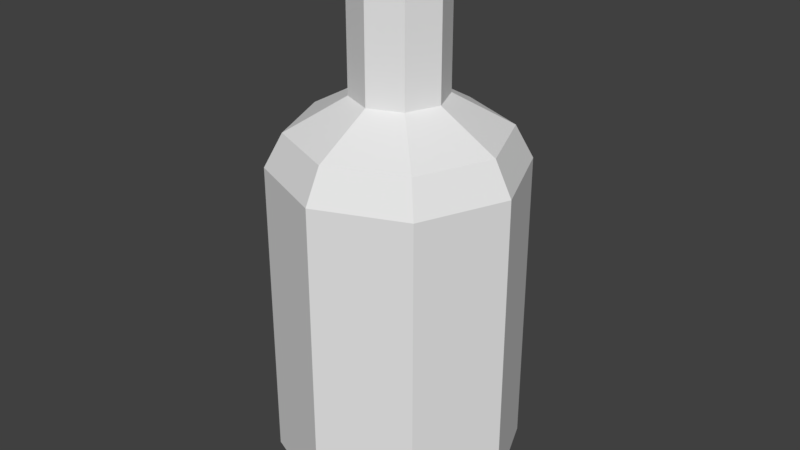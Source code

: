 # Source: powerups.blend  (saved by Blender 2.77.0; exported with 4.5.12 LTS)
import bpy
from mathutils import Matrix  # noqa: F401  (used for matrix-valued properties, if any)

bpy.ops.wm.read_factory_settings(use_empty=True)
scene = bpy.context.scene
scene.name = 'Scene'

# ---- collections
col_collection_1 = bpy.data.collections.new('Collection 1'); scene.collection.children.link(col_collection_1)

# ---- world
world_world = bpy.data.worlds.new('World'); scene.world = world_world
world_world.color = (0.05088, 0.05088, 0.05088)
world_world.use_sun_shadow = False
world_world.sun_shadow_jitter_overblur = 0.0
world_world.cycles.sampling_method = 'MANUAL'

# ---- meshes
me_cylinder = bpy.data.meshes.new('Cylinder')
me_cylinder.from_pydata([(-0.0006447, 0.4076, -0.07088), (-0.0006448, 0.4076, -1.092), (-0.2889, 0.2882, -0.07088), (-0.2889, 0.2882, -1.092), (-0.4083, 1.228e-09, -0.07088), (-0.4083, 2.757e-07, -1.092), (-0.2889, -0.2882, -0.07088), (-0.2889, -0.2882, -1.092), (-0.0006447, -0.4076, -0.07088), (-0.0006447, -0.4076, -1.092), (0.2876, -0.2882, -0.07088), (0.2876, -0.2882, -1.092), (0.407, 2.391e-08, -0.07088), (0.407, 2.984e-07, -1.092), (0.2876, 0.2882, -0.07088), (0.2876, 0.2882, -1.092), (-0.1086, 0.108, -1.312), (-0.0006449, 0.1527, -1.312), (-0.1533, 3.375e-07, -1.312), (-0.1086, -0.108, -1.312), (-0.0006449, -0.1527, -1.312), (0.1073, -0.108, -1.312), (0.152, 3.46e-07, -1.312), (0.1073, 0.108, -1.312), (-0.1086, 0.108, -1.408), (-0.000645, 0.1527, -1.408), (-0.1533, 4.113e-07, -1.408), (-0.1086, -0.108, -1.408), (-0.000645, -0.1527, -1.408), (0.1073, -0.108, -1.408), (0.152, 4.198e-07, -1.408), (0.1073, 0.108, -1.408), (-0.0006447, 0.2934, 0.01065), (-0.2081, 0.2075, 0.01065), (-0.2941, -1.582e-08, 0.01065), (-0.2081, -0.2075, 0.01065), (-0.0006446, -0.2934, 0.01065), (0.2068, -0.2075, 0.01065), (0.2928, 5.058e-10, 0.01065), (0.2068, 0.2075, 0.01065), (-0.0006448, 0.4076, -0.2184), (-0.0006447, 0.4076, -0.9447), (-0.2889, 0.2882, -0.9447), (-0.2889, 0.2882, -0.2184), (-0.4083, 2.36e-07, -0.9447), (-0.4083, 4.087e-08, -0.2184), (-0.2889, -0.2882, -0.9447), (-0.2889, -0.2882, -0.2184), (-0.0006447, -0.4076, -0.9447), (-0.0006447, -0.4076, -0.2184), (0.2876, -0.2882, -0.9447), (0.2876, -0.2882, -0.2184), (0.407, 2.587e-07, -0.9447), (0.407, 6.355e-08, -0.2184), (0.2876, 0.2882, -0.9447), (0.2876, 0.2882, -0.2184), (-0.2474, -0.2467, -1.202), (-0.0006448, -0.3489, -1.202), (0.3483, 3.236e-07, -1.202), (0.2461, 0.2467, -1.202), (-0.2474, 0.2467, -1.202), (-0.3495, 3.042e-07, -1.202), (0.2461, -0.2467, -1.202), (-0.0006448, 0.3489, -1.202), (-0.1086, 0.108, -1.772), (-0.0006449, 0.1527, -1.772), (-0.1533, 5.091e-07, -1.772), (-0.1086, -0.108, -1.772), (-0.0006449, -0.1527, -1.772), (0.1073, -0.108, -1.772), (0.152, 5.176e-07, -1.772), (0.1073, 0.108, -1.772)], [], [(41, 1, 3, 42), (42, 3, 5, 44), (44, 5, 7, 46), (46, 7, 9, 48), (48, 9, 11, 50), (50, 11, 13, 52), (57, 56, 19, 20), (52, 13, 15, 54), (54, 15, 1, 41), (4, 6, 35, 34), (16, 17, 25, 24), (59, 58, 22, 23), (61, 60, 16, 18), (62, 57, 20, 21), (63, 59, 23, 17), (60, 63, 17, 16), (56, 61, 18, 19), (58, 62, 21, 22), (31, 30, 70, 71), (17, 23, 31, 25), (22, 21, 29, 30), (20, 19, 27, 28), (18, 16, 24, 26), (23, 22, 30, 31), (21, 20, 28, 29), (19, 18, 26, 27), (32, 33, 34, 35, 36, 37, 38, 39), (10, 12, 38, 37), (6, 8, 36, 35), (12, 14, 39, 38), (2, 4, 34, 33), (8, 10, 37, 36), (14, 0, 32, 39), (0, 2, 33, 32), (14, 55, 40, 0), (55, 54, 41, 40), (12, 53, 55, 14), (53, 52, 54, 55), (10, 51, 53, 12), (51, 50, 52, 53), (8, 49, 51, 10), (49, 48, 50, 51), (6, 47, 49, 8), (47, 46, 48, 49), (4, 45, 47, 6), (45, 44, 46, 47), (2, 43, 45, 4), (43, 42, 44, 45), (0, 40, 43, 2), (40, 41, 42, 43), (13, 11, 62, 58), (7, 5, 61, 56), (3, 1, 63, 60), (1, 15, 59, 63), (11, 9, 57, 62), (5, 3, 60, 61), (15, 13, 58, 59), (9, 7, 56, 57), (64, 65, 71, 70, 69, 68, 67, 66), (29, 28, 68, 69), (27, 26, 66, 67), (24, 25, 65, 64), (25, 31, 71, 65), (30, 29, 69, 70), (28, 27, 67, 68), (26, 24, 64, 66)])
_uv = me_cylinder.uv_layers.new(name='UVMap')
_uv.uv.foreach_set('vector', [0.4451, 0.7068, 0.6018, 0.7068, 0.6018, 0.8635, 0.4451, 0.8635, 0.4451, 0.7068, 0.6018, 0.7068, 0.6018, 0.8635, 0.4451, 0.8635, 0.4451, 0.7068, 0.6018, 0.7068, 0.6018, 0.8635, 0.4451, 0.8635, 0.4451, 0.7068, 0.6018, 0.7068, 0.6018, 0.8635, 0.4451, 0.8635, 0.4451, 0.7068, 0.6018, 0.7068, 0.6018, 0.8635, 0.4451, 0.8635, 0.4451, 0.7068, 0.6018, 0.7068, 0.6018, 0.8635, 0.4451, 0.8635, 0.4451, 0.7068, 0.6018, 0.7068, 0.6018, 0.8635, 0.4451, 0.8635, 0.4451, 0.7068, 0.6018, 0.7068, 0.6018, 0.8635, 0.4451, 0.8635, 0.4451, 0.7068, 0.6018, 0.7068, 0.6018, 0.8635, 0.4451, 0.8635, 0.4451, 0.7068, 0.6018, 0.7068, 0.6018, 0.8635, 0.4451, 0.8635, 0.4451, 0.7068, 0.6018, 0.7068, 0.6018, 0.8635, 0.4451, 0.8635, 0.4451, 0.7068, 0.6018, 0.7068, 0.6018, 0.8635, 0.4451, 0.8635, 0.4451, 0.7068, 0.6018, 0.7068, 0.6018, 0.8635, 0.4451, 0.8635, 0.4451, 0.7068, 0.6018, 0.7068, 0.6018, 0.8635, 0.4451, 0.8635, 0.4451, 0.7068, 0.6018, 0.7068, 0.6018, 0.8635, 0.4451, 0.8635, 0.4451, 0.7068, 0.6018, 0.7068, 0.6018, 0.8635, 0.4451, 0.8635, 0.4451, 0.7068, 0.6018, 0.7068, 0.6018, 0.8635, 0.4451, 0.8635, 0.4451, 0.7068, 0.6018, 0.7068, 0.6018, 0.8635, 0.4451, 0.8635, 0.4451, 0.199, 0.6018, 0.199, 0.6018, 0.3557, 0.4451, 0.3557, 0.4451, 0.7068, 0.6018, 0.7068, 0.6018, 0.8635, 0.4451, 0.8635, 0.4451, 0.7068, 0.6018, 0.7068, 0.6018, 0.8635, 0.4451, 0.8635, 0.4451, 0.7068, 0.6018, 0.7068, 0.6018, 0.8635, 0.4451, 0.8635, 0.4451, 0.7068, 0.6018, 0.7068, 0.6018, 0.8635, 0.4451, 0.8635, 0.4451, 0.7068, 0.6018, 0.7068, 0.6018, 0.8635, 0.4451, 0.8635, 0.4451, 0.7068, 0.6018, 0.7068, 0.6018, 0.8635, 0.4451, 0.8635, 0.4451, 0.7068, 0.6018, 0.7068, 0.6018, 0.8635, 0.4451, 0.8635, 0.5234, 0.8635, 0.5789, 0.8406, 0.6018, 0.7852, 0.5789, 0.7297, 0.5234, 0.7068, 0.468, 0.7297, 0.4451, 0.7852, 0.468, 0.8406, 0.4451, 0.7068, 0.6018, 0.7068, 0.6018, 0.8635, 0.4451, 0.8635, 0.4451, 0.7068, 0.6018, 0.7068, 0.6018, 0.8635, 0.4451, 0.8635, 0.4451, 0.7068, 0.6018, 0.7068, 0.6018, 0.8635, 0.4451, 0.8635, 0.4451, 0.7068, 0.6018, 0.7068, 0.6018, 0.8635, 0.4451, 0.8635, 0.4451, 0.7068, 0.6018, 0.7068, 0.6018, 0.8635, 0.4451, 0.8635, 0.4451, 0.7068, 0.6018, 0.7068, 0.6018, 0.8635, 0.4451, 0.8635, 0.4451, 0.7068, 0.6018, 0.7068, 0.6018, 0.8635, 0.4451, 0.8635, 0.4451, 0.7068, 0.6018, 0.7068, 0.6018, 0.8635, 0.4451, 0.8635, 0.4451, 0.1912, 0.6018, 0.1912, 0.6018, 0.3479, 0.4451, 0.3479, 0.4451, 0.7068, 0.6018, 0.7068, 0.6018, 0.8635, 0.4451, 0.8635, 0.4451, 0.1912, 0.6018, 0.1912, 0.6018, 0.3479, 0.4451, 0.3479, 0.4451, 0.7068, 0.6018, 0.7068, 0.6018, 0.8635, 0.4451, 0.8635, 0.4451, 0.1912, 0.6018, 0.1912, 0.6018, 0.3479, 0.4451, 0.3479, 0.4451, 0.7068, 0.6018, 0.7068, 0.6018, 0.8635, 0.4451, 0.8635, 0.4451, 0.1912, 0.6018, 0.1912, 0.6018, 0.3479, 0.4451, 0.3479, 0.4451, 0.7068, 0.6018, 0.7068, 0.6018, 0.8635, 0.4451, 0.8635, 0.4451, 0.1912, 0.6018, 0.1912, 0.6018, 0.3479, 0.4451, 0.3479, 0.4451, 0.7068, 0.6018, 0.7068, 0.6018, 0.8635, 0.4451, 0.8635, 0.4451, 0.1912, 0.6018, 0.1912, 0.6018, 0.3479, 0.4451, 0.3479, 0.4451, 0.7068, 0.6018, 0.7068, 0.6018, 0.8635, 0.4451, 0.8635, 0.4451, 0.1912, 0.6018, 0.1912, 0.6018, 0.3479, 0.4451, 0.3479, 0.4451, 0.7068, 0.6018, 0.7068, 0.6018, 0.8635, 0.4451, 0.8635, 0.4451, 0.1912, 0.6018, 0.1912, 0.6018, 0.3479, 0.4451, 0.3479, 0.4451, 0.7068, 0.6018, 0.7068, 0.6018, 0.8635, 0.4451, 0.8635, 0.4451, 0.7068, 0.6018, 0.7068, 0.6018, 0.8635, 0.4451, 0.8635, 0.4451, 0.7068, 0.6018, 0.7068, 0.6018, 0.8635, 0.4451, 0.8635, 0.4451, 0.7068, 0.6018, 0.7068, 0.6018, 0.8635, 0.4451, 0.8635, 0.4451, 0.7068, 0.6018, 0.7068, 0.6018, 0.8635, 0.4451, 0.8635, 0.4451, 0.7068, 0.6018, 0.7068, 0.6018, 0.8635, 0.4451, 0.8635, 0.4451, 0.7068, 0.6018, 0.7068, 0.6018, 0.8635, 0.4451, 0.8635, 0.4451, 0.7068, 0.6018, 0.7068, 0.6018, 0.8635, 0.4451, 0.8635, 0.5234, 0.3557, 0.5789, 0.3328, 0.6018, 0.2773, 0.5789, 0.2219, 0.5234, 0.199, 0.468, 0.2219, 0.4451, 0.2773, 0.468, 0.3328, 0.4451, 0.199, 0.6018, 0.199, 0.6018, 0.3557, 0.4451, 0.3557, 0.4451, 0.199, 0.6018, 0.199, 0.6018, 0.3557, 0.4451, 0.3557, 0.4451, 0.199, 0.6018, 0.199, 0.6018, 0.3557, 0.4451, 0.3557, 0.4451, 0.199, 0.6018, 0.199, 0.6018, 0.3557, 0.4451, 0.3557, 0.4451, 0.199, 0.6018, 0.199, 0.6018, 0.3557, 0.4451, 0.3557, 0.4451, 0.199, 0.6018, 0.199, 0.6018, 0.3557, 0.4451, 0.3557, 0.4451, 0.199, 0.6018, 0.199, 0.6018, 0.3557, 0.4451, 0.3557])
me_cylinder.use_remesh_preserve_volume = False
me_cylinder.use_remesh_preserve_attributes = False
me_cylinder.use_mirror_vertex_groups = False
me_cylinder.update()

# ---- objects
ob_applejuice = bpy.data.objects.new('appleJuice', me_cylinder)

# ---- transforms, parenting, visibility, modifiers, constraints
ob_applejuice.location = (0.0, 0.0, 0.0)
ob_applejuice.rotation_euler = (-2.687e-07, -3.142, 2.029e-14)
ob_applejuice.lineart.crease_threshold = 0.0

# ---- collection membership
col_collection_1.objects.link(ob_applejuice)

# ---- scene / render settings (as saved in the file)
scene.frame_start = 1; scene.frame_end = 250; scene.frame_set(1)
scene.render.engine = 'BLENDER_EEVEE_NEXT'
scene.render.resolution_percentage = 50
scene.render.dither_intensity = 0.0
scene.cycles.use_denoising = False
scene.cycles.samples = 128
scene.cycles.sampling_pattern = 'TABULATED_SOBOL'
scene.cycles.light_sampling_threshold = 0.0
scene.cycles.use_adaptive_sampling = False
scene.cycles.use_light_tree = False
scene.cycles.blur_glossy = 0.0
scene.cycles.sample_clamp_indirect = 0.0
scene.view_settings.view_transform = 'Standard'
bpy.context.view_layer.update()

# ---- added for rendering (the .blend has no active camera and no usable light): camera, sun
cam_auto = bpy.data.cameras.new('AutoCamera')
cam_auto.lens = 50.0
cam_auto.sensor_width = 36.0
cam_auto.clip_end = 1000.0
ob_auto_camera = bpy.data.objects.new('AutoCamera', cam_auto)
scene.collection.objects.link(ob_auto_camera)
ob_auto_camera.location = (1.96477, -2.35695, 2.4519)
ob_auto_camera.rotation_euler = (1.09748, -7.21219e-08, 0.694738)
scene.camera = ob_auto_camera
light_auto_sun = bpy.data.lights.new('AutoSun', 'SUN')
light_auto_sun.energy = 3.0
light_auto_sun.angle = 0.0523599
ob_auto_sun = bpy.data.objects.new('AutoSun', light_auto_sun)
scene.collection.objects.link(ob_auto_sun)
ob_auto_sun.rotation_euler = (0.872665, 0.174533, 0.523599)
bpy.context.view_layer.update()
